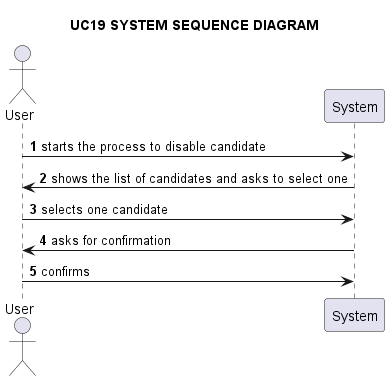

The diagram above was rendered by PlantUML. Its source (embedded in the PNG):
@startuml

title UC19 SYSTEM SEQUENCE DIAGRAM

autonumber

actor User as u
participant System as s

u -> s: starts the process to disable candidate

s -> u: shows the list of candidates and asks to select one

u -> s: selects one candidate

s -> u: asks for confirmation

u -> s: confirms

@enduml